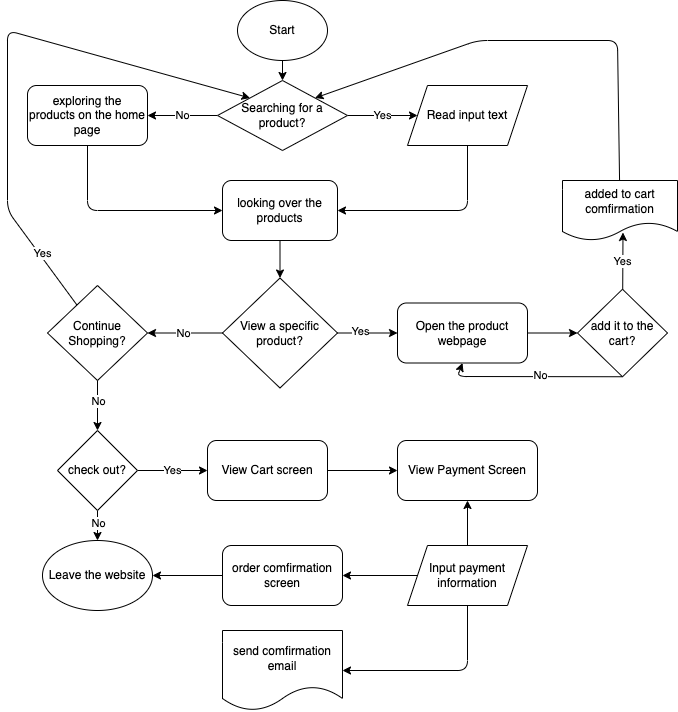

The diagram above was exported from draw.io. Its source (the exported page's mxGraphModel, read from the mxfile embedded in the PNG):
<mxGraphModel dx="584" dy="331" grid="1" gridSize="10" guides="1" tooltips="1" connect="1" arrows="1" fold="1" page="1" pageScale="1" pageWidth="850" pageHeight="1100" math="0" shadow="0">
  <root>
    <mxCell id="0" />
    <mxCell id="1" parent="0" />
    <mxCell id="2" value="Start" style="ellipse;whiteSpace=wrap;html=1;" vertex="1" parent="1">
      <mxGeometry x="310" y="100" width="90" height="60" as="geometry" />
    </mxCell>
    <mxCell id="3" value="" style="endArrow=classic;html=1;entryX=0.5;entryY=0;entryDx=0;entryDy=0;exitX=0.5;exitY=1;exitDx=0;exitDy=0;" edge="1" parent="1" source="2" target="27">
      <mxGeometry width="50" height="50" relative="1" as="geometry">
        <mxPoint x="330" y="150" as="sourcePoint" />
        <mxPoint x="260" y="200" as="targetPoint" />
        <Array as="points" />
      </mxGeometry>
    </mxCell>
    <mxCell id="32" style="edgeStyle=none;html=1;entryX=0;entryY=0.5;entryDx=0;entryDy=0;" edge="1" parent="1" source="6" target="10">
      <mxGeometry relative="1" as="geometry">
        <Array as="points">
          <mxPoint x="160" y="310" />
        </Array>
      </mxGeometry>
    </mxCell>
    <mxCell id="6" value="exploring the products on the home page" style="rounded=1;whiteSpace=wrap;html=1;" vertex="1" parent="1">
      <mxGeometry x="100" y="185" width="120" height="60" as="geometry" />
    </mxCell>
    <mxCell id="31" style="edgeStyle=none;html=1;entryX=1;entryY=0.5;entryDx=0;entryDy=0;" edge="1" parent="1" source="8" target="10">
      <mxGeometry relative="1" as="geometry">
        <Array as="points">
          <mxPoint x="540" y="310" />
        </Array>
      </mxGeometry>
    </mxCell>
    <mxCell id="8" value="Read input text" style="shape=parallelogram;perimeter=parallelogramPerimeter;whiteSpace=wrap;html=1;fixedSize=1;size=20;" vertex="1" parent="1">
      <mxGeometry x="480" y="185" width="120" height="60" as="geometry" />
    </mxCell>
    <mxCell id="10" value="looking over the products" style="rounded=1;whiteSpace=wrap;html=1;" vertex="1" parent="1">
      <mxGeometry x="295" y="280" width="115" height="60" as="geometry" />
    </mxCell>
    <mxCell id="15" value="View a specific product?" style="rhombus;whiteSpace=wrap;html=1;" vertex="1" parent="1">
      <mxGeometry x="295" y="377.5" width="115" height="110" as="geometry" />
    </mxCell>
    <mxCell id="16" value="" style="endArrow=classic;html=1;exitX=0.5;exitY=1;exitDx=0;exitDy=0;entryX=0.5;entryY=0;entryDx=0;entryDy=0;" edge="1" parent="1" source="10" target="15">
      <mxGeometry width="50" height="50" relative="1" as="geometry">
        <mxPoint x="260" y="510" as="sourcePoint" />
        <mxPoint x="310" y="460" as="targetPoint" />
      </mxGeometry>
    </mxCell>
    <mxCell id="17" value="" style="endArrow=classic;html=1;exitX=1;exitY=0.5;exitDx=0;exitDy=0;entryX=0;entryY=0.5;entryDx=0;entryDy=0;" edge="1" parent="1" source="15" target="18">
      <mxGeometry width="50" height="50" relative="1" as="geometry">
        <mxPoint x="450" y="580" as="sourcePoint" />
        <mxPoint x="470" y="535" as="targetPoint" />
        <Array as="points" />
      </mxGeometry>
    </mxCell>
    <mxCell id="19" value="Yes" style="edgeLabel;html=1;align=center;verticalAlign=middle;resizable=0;points=[];" vertex="1" connectable="0" parent="17">
      <mxGeometry x="-0.287" y="2" relative="1" as="geometry">
        <mxPoint x="1" as="offset" />
      </mxGeometry>
    </mxCell>
    <mxCell id="36" style="edgeStyle=none;html=1;entryX=0;entryY=0.5;entryDx=0;entryDy=0;" edge="1" parent="1" source="18" target="35">
      <mxGeometry relative="1" as="geometry" />
    </mxCell>
    <mxCell id="18" value="Open the product webpage" style="rounded=1;whiteSpace=wrap;html=1;" vertex="1" parent="1">
      <mxGeometry x="470" y="402.5" width="130" height="60" as="geometry" />
    </mxCell>
    <mxCell id="20" value="" style="endArrow=classic;html=1;exitX=0;exitY=0.5;exitDx=0;exitDy=0;entryX=1;entryY=0.5;entryDx=0;entryDy=0;" edge="1" parent="1" source="15" target="24">
      <mxGeometry width="50" height="50" relative="1" as="geometry">
        <mxPoint x="200" y="550" as="sourcePoint" />
        <mxPoint x="230" y="535" as="targetPoint" />
        <Array as="points" />
      </mxGeometry>
    </mxCell>
    <mxCell id="23" value="No" style="edgeLabel;html=1;align=center;verticalAlign=middle;resizable=0;points=[];" vertex="1" connectable="0" parent="20">
      <mxGeometry x="0.0815" relative="1" as="geometry">
        <mxPoint x="1" as="offset" />
      </mxGeometry>
    </mxCell>
    <mxCell id="44" style="edgeStyle=none;html=1;entryX=0;entryY=0;entryDx=0;entryDy=0;" edge="1" parent="1" source="24" target="27">
      <mxGeometry relative="1" as="geometry">
        <Array as="points">
          <mxPoint x="80" y="310" />
          <mxPoint x="80" y="130" />
        </Array>
      </mxGeometry>
    </mxCell>
    <mxCell id="45" value="Yes" style="edgeLabel;html=1;align=center;verticalAlign=middle;resizable=0;points=[];" vertex="1" connectable="0" parent="44">
      <mxGeometry x="-0.7704" y="-3" relative="1" as="geometry">
        <mxPoint as="offset" />
      </mxGeometry>
    </mxCell>
    <mxCell id="24" value="Continue Shopping?" style="rhombus;whiteSpace=wrap;html=1;" vertex="1" parent="1">
      <mxGeometry x="120" y="385" width="100" height="95" as="geometry" />
    </mxCell>
    <mxCell id="25" value="" style="endArrow=classic;html=1;exitX=0.5;exitY=1;exitDx=0;exitDy=0;" edge="1" parent="1" source="24">
      <mxGeometry width="50" height="50" relative="1" as="geometry">
        <mxPoint x="150" y="650" as="sourcePoint" />
        <mxPoint x="170" y="530" as="targetPoint" />
      </mxGeometry>
    </mxCell>
    <mxCell id="26" value="No" style="edgeLabel;html=1;align=center;verticalAlign=middle;resizable=0;points=[];" vertex="1" connectable="0" parent="25">
      <mxGeometry x="-0.2211" y="1" relative="1" as="geometry">
        <mxPoint y="1" as="offset" />
      </mxGeometry>
    </mxCell>
    <mxCell id="28" value="Yes" style="edgeStyle=none;html=1;exitX=1;exitY=0.5;exitDx=0;exitDy=0;entryX=0;entryY=0.5;entryDx=0;entryDy=0;" edge="1" parent="1" source="27" target="8">
      <mxGeometry relative="1" as="geometry">
        <mxPoint x="490" y="210" as="targetPoint" />
      </mxGeometry>
    </mxCell>
    <mxCell id="29" value="No" style="edgeStyle=none;html=1;exitX=0;exitY=0.5;exitDx=0;exitDy=0;entryX=1;entryY=0.5;entryDx=0;entryDy=0;" edge="1" parent="1" source="27" target="6">
      <mxGeometry relative="1" as="geometry">
        <mxPoint x="230" y="215" as="targetPoint" />
        <Array as="points" />
      </mxGeometry>
    </mxCell>
    <mxCell id="27" value="&lt;span&gt;Searching for a product?&lt;/span&gt;" style="rhombus;whiteSpace=wrap;html=1;" vertex="1" parent="1">
      <mxGeometry x="290" y="180" width="130" height="70" as="geometry" />
    </mxCell>
    <mxCell id="37" value="Yes" style="edgeStyle=none;html=1;entryX=0.526;entryY=0.867;entryDx=0;entryDy=0;entryPerimeter=0;" edge="1" parent="1" source="35" target="43">
      <mxGeometry relative="1" as="geometry">
        <mxPoint x="695" y="340" as="targetPoint" />
      </mxGeometry>
    </mxCell>
    <mxCell id="39" style="edgeStyle=none;html=1;exitX=0.5;exitY=1;exitDx=0;exitDy=0;entryX=0.5;entryY=1;entryDx=0;entryDy=0;" edge="1" parent="1" source="35" target="18">
      <mxGeometry relative="1" as="geometry">
        <Array as="points">
          <mxPoint x="530" y="476" />
        </Array>
      </mxGeometry>
    </mxCell>
    <mxCell id="40" value="No" style="edgeLabel;html=1;align=center;verticalAlign=middle;resizable=0;points=[];" vertex="1" connectable="0" parent="39">
      <mxGeometry x="-0.0746" y="-2" relative="1" as="geometry">
        <mxPoint as="offset" />
      </mxGeometry>
    </mxCell>
    <mxCell id="35" value="add it to the cart?" style="rhombus;whiteSpace=wrap;html=1;" vertex="1" parent="1">
      <mxGeometry x="650" y="388.75" width="90" height="87.5" as="geometry" />
    </mxCell>
    <mxCell id="65" style="edgeStyle=none;html=1;entryX=1;entryY=0;entryDx=0;entryDy=0;" edge="1" parent="1" source="43" target="27">
      <mxGeometry relative="1" as="geometry">
        <Array as="points">
          <mxPoint x="690" y="140" />
          <mxPoint x="550" y="140" />
        </Array>
      </mxGeometry>
    </mxCell>
    <mxCell id="43" value="added to cart comfirmation" style="shape=document;whiteSpace=wrap;html=1;boundedLbl=1;" vertex="1" parent="1">
      <mxGeometry x="635" y="280" width="115" height="60" as="geometry" />
    </mxCell>
    <mxCell id="47" value="Yes" style="edgeStyle=none;html=1;" edge="1" parent="1" source="46">
      <mxGeometry relative="1" as="geometry">
        <mxPoint x="280" y="570" as="targetPoint" />
      </mxGeometry>
    </mxCell>
    <mxCell id="50" style="edgeStyle=none;html=1;entryX=0.5;entryY=0;entryDx=0;entryDy=0;" edge="1" parent="1" source="46" target="48">
      <mxGeometry relative="1" as="geometry" />
    </mxCell>
    <mxCell id="66" value="No" style="edgeLabel;html=1;align=center;verticalAlign=middle;resizable=0;points=[];" vertex="1" connectable="0" parent="50">
      <mxGeometry x="-0.1576" y="1" relative="1" as="geometry">
        <mxPoint as="offset" />
      </mxGeometry>
    </mxCell>
    <mxCell id="46" value="check out?" style="rhombus;whiteSpace=wrap;html=1;" vertex="1" parent="1">
      <mxGeometry x="130" y="530" width="80" height="80" as="geometry" />
    </mxCell>
    <mxCell id="48" value="Leave the website" style="ellipse;whiteSpace=wrap;html=1;" vertex="1" parent="1">
      <mxGeometry x="115" y="640" width="110" height="70" as="geometry" />
    </mxCell>
    <mxCell id="54" style="edgeStyle=none;html=1;entryX=0;entryY=0.5;entryDx=0;entryDy=0;" edge="1" parent="1" source="51" target="53">
      <mxGeometry relative="1" as="geometry" />
    </mxCell>
    <mxCell id="51" value="View Cart screen" style="rounded=1;whiteSpace=wrap;html=1;" vertex="1" parent="1">
      <mxGeometry x="280" y="540" width="120" height="60" as="geometry" />
    </mxCell>
    <mxCell id="53" value="View Payment Screen" style="rounded=1;whiteSpace=wrap;html=1;" vertex="1" parent="1">
      <mxGeometry x="470" y="540" width="140" height="60" as="geometry" />
    </mxCell>
    <mxCell id="61" style="edgeStyle=none;html=1;entryX=0.5;entryY=1;entryDx=0;entryDy=0;" edge="1" parent="1" source="55" target="53">
      <mxGeometry relative="1" as="geometry" />
    </mxCell>
    <mxCell id="63" style="edgeStyle=none;html=1;entryX=1;entryY=0.5;entryDx=0;entryDy=0;" edge="1" parent="1" source="55" target="59">
      <mxGeometry relative="1" as="geometry" />
    </mxCell>
    <mxCell id="64" style="edgeStyle=none;html=1;entryX=1;entryY=0.5;entryDx=0;entryDy=0;" edge="1" parent="1" source="55" target="58">
      <mxGeometry relative="1" as="geometry">
        <Array as="points">
          <mxPoint x="540" y="770" />
        </Array>
      </mxGeometry>
    </mxCell>
    <mxCell id="55" value="Input payment information" style="shape=parallelogram;perimeter=parallelogramPerimeter;whiteSpace=wrap;html=1;fixedSize=1;" vertex="1" parent="1">
      <mxGeometry x="480" y="645" width="120" height="60" as="geometry" />
    </mxCell>
    <mxCell id="58" value="send comfirmation email" style="shape=document;whiteSpace=wrap;html=1;boundedLbl=1;" vertex="1" parent="1">
      <mxGeometry x="295" y="730" width="120" height="80" as="geometry" />
    </mxCell>
    <mxCell id="60" style="edgeStyle=none;html=1;entryX=1;entryY=0.5;entryDx=0;entryDy=0;" edge="1" parent="1" source="59" target="48">
      <mxGeometry relative="1" as="geometry" />
    </mxCell>
    <mxCell id="59" value="order comfirmation screen" style="rounded=1;whiteSpace=wrap;html=1;" vertex="1" parent="1">
      <mxGeometry x="295" y="645" width="120" height="60" as="geometry" />
    </mxCell>
  </root>
</mxGraphModel>